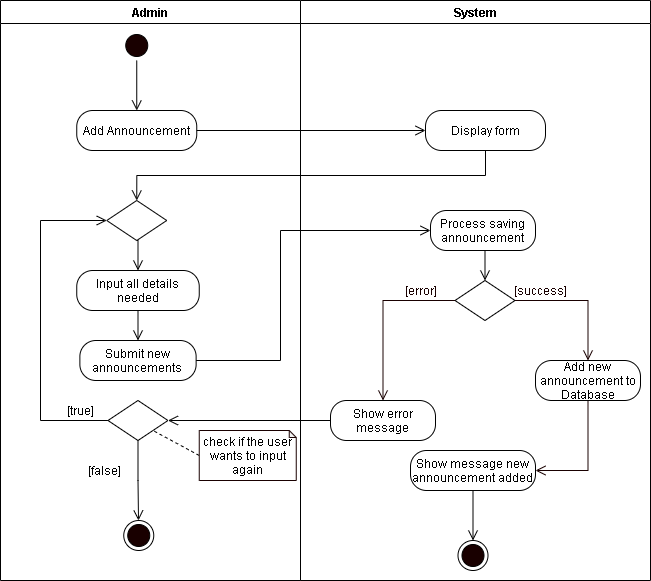

The diagram above was exported from draw.io. Its source (the exported page's mxGraphModel, read from the mxfile embedded in the PNG):
<mxGraphModel dx="926" dy="626" grid="1" gridSize="10" guides="1" tooltips="1" connect="1" arrows="1" fold="1" page="1" pageScale="1" pageWidth="850" pageHeight="1100" math="0" shadow="0">
  <root>
    <mxCell id="sLDAKcmXrQFY3xoouNmi-0" />
    <mxCell id="sLDAKcmXrQFY3xoouNmi-1" parent="sLDAKcmXrQFY3xoouNmi-0" />
    <mxCell id="L124xmpfepSsA1M5dq3Q-0" value="Admin" style="swimlane;startSize=23;" vertex="1" parent="sLDAKcmXrQFY3xoouNmi-1">
      <mxGeometry x="40" y="10" width="300" height="580" as="geometry" />
    </mxCell>
    <mxCell id="L124xmpfepSsA1M5dq3Q-1" style="edgeStyle=orthogonalEdgeStyle;rounded=0;orthogonalLoop=1;jettySize=auto;html=1;exitX=0.5;exitY=1;exitDx=0;exitDy=0;entryX=0.5;entryY=0;entryDx=0;entryDy=0;endArrow=open;endFill=0;endSize=8;" edge="1" parent="L124xmpfepSsA1M5dq3Q-0" source="L124xmpfepSsA1M5dq3Q-2">
      <mxGeometry relative="1" as="geometry">
        <mxPoint x="136.25" y="110" as="targetPoint" />
      </mxGeometry>
    </mxCell>
    <mxCell id="L124xmpfepSsA1M5dq3Q-2" value="" style="ellipse;html=1;shape=startState;fillColor=#190000;" vertex="1" parent="L124xmpfepSsA1M5dq3Q-0">
      <mxGeometry x="121.25" y="30" width="30" height="30" as="geometry" />
    </mxCell>
    <mxCell id="L124xmpfepSsA1M5dq3Q-3" value="Add Announcement" style="rounded=1;whiteSpace=wrap;html=1;arcSize=40;" vertex="1" parent="L124xmpfepSsA1M5dq3Q-0">
      <mxGeometry x="76.25" y="110" width="120" height="40" as="geometry" />
    </mxCell>
    <mxCell id="L124xmpfepSsA1M5dq3Q-4" style="edgeStyle=orthogonalEdgeStyle;rounded=0;orthogonalLoop=1;jettySize=auto;html=1;exitX=0.5;exitY=1;exitDx=0;exitDy=0;entryX=0.5;entryY=0;entryDx=0;entryDy=0;endArrow=open;endFill=0;endSize=8;" edge="1" parent="L124xmpfepSsA1M5dq3Q-0" source="L124xmpfepSsA1M5dq3Q-5" target="L124xmpfepSsA1M5dq3Q-6">
      <mxGeometry relative="1" as="geometry" />
    </mxCell>
    <mxCell id="L124xmpfepSsA1M5dq3Q-5" value="Input all details needed" style="rounded=1;whiteSpace=wrap;html=1;arcSize=40;" vertex="1" parent="L124xmpfepSsA1M5dq3Q-0">
      <mxGeometry x="76.25" y="270" width="122.5" height="40" as="geometry" />
    </mxCell>
    <mxCell id="L124xmpfepSsA1M5dq3Q-6" value="Submit new announcements" style="rounded=1;whiteSpace=wrap;html=1;arcSize=40;" vertex="1" parent="L124xmpfepSsA1M5dq3Q-0">
      <mxGeometry x="79.37" y="340" width="116.25" height="40" as="geometry" />
    </mxCell>
    <mxCell id="L124xmpfepSsA1M5dq3Q-7" style="edgeStyle=orthogonalEdgeStyle;rounded=0;orthogonalLoop=1;jettySize=auto;html=1;exitX=0.5;exitY=1;exitDx=0;exitDy=0;entryX=0.5;entryY=0;entryDx=0;entryDy=0;endArrow=open;endFill=0;endSize=8;" edge="1" parent="L124xmpfepSsA1M5dq3Q-0" source="L124xmpfepSsA1M5dq3Q-8" target="L124xmpfepSsA1M5dq3Q-5">
      <mxGeometry relative="1" as="geometry" />
    </mxCell>
    <mxCell id="L124xmpfepSsA1M5dq3Q-8" value="" style="rhombus;whiteSpace=wrap;html=1;" vertex="1" parent="L124xmpfepSsA1M5dq3Q-0">
      <mxGeometry x="106.25" y="200" width="60" height="40" as="geometry" />
    </mxCell>
    <mxCell id="L124xmpfepSsA1M5dq3Q-9" style="edgeStyle=orthogonalEdgeStyle;rounded=0;orthogonalLoop=1;jettySize=auto;html=1;exitX=0;exitY=0.5;exitDx=0;exitDy=0;entryX=0;entryY=0.5;entryDx=0;entryDy=0;endArrow=open;endFill=0;endSize=8;" edge="1" parent="L124xmpfepSsA1M5dq3Q-0" source="L124xmpfepSsA1M5dq3Q-11" target="L124xmpfepSsA1M5dq3Q-8">
      <mxGeometry relative="1" as="geometry">
        <Array as="points">
          <mxPoint x="40" y="420" />
          <mxPoint x="40" y="220" />
        </Array>
      </mxGeometry>
    </mxCell>
    <mxCell id="L124xmpfepSsA1M5dq3Q-10" style="edgeStyle=orthogonalEdgeStyle;rounded=0;orthogonalLoop=1;jettySize=auto;html=1;exitX=0.5;exitY=1;exitDx=0;exitDy=0;endArrow=open;endFill=0;endSize=8;startArrow=none;" edge="1" parent="L124xmpfepSsA1M5dq3Q-0" source="L124xmpfepSsA1M5dq3Q-11">
      <mxGeometry relative="1" as="geometry">
        <mxPoint x="138" y="520" as="targetPoint" />
        <Array as="points" />
      </mxGeometry>
    </mxCell>
    <mxCell id="L124xmpfepSsA1M5dq3Q-11" value="" style="rhombus;whiteSpace=wrap;html=1;" vertex="1" parent="L124xmpfepSsA1M5dq3Q-0">
      <mxGeometry x="107.49000000000001" y="400" width="60" height="40" as="geometry" />
    </mxCell>
    <mxCell id="L124xmpfepSsA1M5dq3Q-12" value="[true]" style="text;html=1;align=center;verticalAlign=middle;resizable=0;points=[];autosize=1;strokeColor=none;" vertex="1" parent="L124xmpfepSsA1M5dq3Q-0">
      <mxGeometry x="60" y="400" width="40" height="20" as="geometry" />
    </mxCell>
    <mxCell id="L124xmpfepSsA1M5dq3Q-13" style="rounded=0;orthogonalLoop=1;jettySize=auto;html=1;exitX=0;exitY=0.5;exitDx=0;exitDy=0;exitPerimeter=0;entryX=1;entryY=1;entryDx=0;entryDy=0;endArrow=none;endFill=0;endSize=8;dashed=1;" edge="1" parent="L124xmpfepSsA1M5dq3Q-0" source="L124xmpfepSsA1M5dq3Q-14" target="L124xmpfepSsA1M5dq3Q-11">
      <mxGeometry relative="1" as="geometry" />
    </mxCell>
    <mxCell id="L124xmpfepSsA1M5dq3Q-14" value="check if the user wants to input again" style="shape=note;whiteSpace=wrap;html=1;backgroundOutline=1;darkOpacity=0.05;strokeColor=#190000;size=7;" vertex="1" parent="L124xmpfepSsA1M5dq3Q-0">
      <mxGeometry x="198.75" y="430" width="97" height="50" as="geometry" />
    </mxCell>
    <mxCell id="L124xmpfepSsA1M5dq3Q-15" value="[false]" style="text;html=1;align=center;verticalAlign=middle;resizable=0;points=[];autosize=1;strokeColor=none;" vertex="1" parent="L124xmpfepSsA1M5dq3Q-0">
      <mxGeometry x="79.37" y="460" width="50" height="20" as="geometry" />
    </mxCell>
    <mxCell id="L124xmpfepSsA1M5dq3Q-16" value="" style="ellipse;html=1;shape=endState;fillColor=#190000;" vertex="1" parent="L124xmpfepSsA1M5dq3Q-0">
      <mxGeometry x="123.25" y="520" width="30" height="30" as="geometry" />
    </mxCell>
    <mxCell id="L124xmpfepSsA1M5dq3Q-17" value="System" style="swimlane;" vertex="1" parent="sLDAKcmXrQFY3xoouNmi-1">
      <mxGeometry x="340" y="10" width="350" height="580" as="geometry" />
    </mxCell>
    <mxCell id="L124xmpfepSsA1M5dq3Q-18" value="Process saving announcement" style="rounded=1;whiteSpace=wrap;html=1;arcSize=40;" vertex="1" parent="L124xmpfepSsA1M5dq3Q-17">
      <mxGeometry x="130" y="210" width="105" height="40" as="geometry" />
    </mxCell>
    <mxCell id="L124xmpfepSsA1M5dq3Q-19" value="" style="rhombus;whiteSpace=wrap;html=1;" vertex="1" parent="L124xmpfepSsA1M5dq3Q-17">
      <mxGeometry x="154.5" y="280" width="60" height="40" as="geometry" />
    </mxCell>
    <mxCell id="L124xmpfepSsA1M5dq3Q-20" style="edgeStyle=orthogonalEdgeStyle;rounded=0;orthogonalLoop=1;jettySize=auto;html=1;exitX=0.5;exitY=1;exitDx=0;exitDy=0;entryX=0.5;entryY=0;entryDx=0;entryDy=0;endArrow=open;endFill=0;endSize=8;" edge="1" parent="L124xmpfepSsA1M5dq3Q-17" source="L124xmpfepSsA1M5dq3Q-18" target="L124xmpfepSsA1M5dq3Q-19">
      <mxGeometry relative="1" as="geometry" />
    </mxCell>
    <mxCell id="L124xmpfepSsA1M5dq3Q-21" value="&lt;font color=&quot;#190000&quot;&gt;[success]&lt;/font&gt;" style="text;html=1;align=center;verticalAlign=middle;resizable=0;points=[];autosize=1;strokeColor=none;fontColor=#FFFFFF;" vertex="1" parent="L124xmpfepSsA1M5dq3Q-17">
      <mxGeometry x="204.5" y="280" width="70" height="20" as="geometry" />
    </mxCell>
    <mxCell id="L124xmpfepSsA1M5dq3Q-22" value="&lt;font color=&quot;#190000&quot;&gt;[error]&lt;/font&gt;" style="text;html=1;align=center;verticalAlign=middle;resizable=0;points=[];autosize=1;strokeColor=none;fontColor=#FFFFFF;" vertex="1" parent="L124xmpfepSsA1M5dq3Q-17">
      <mxGeometry x="95" y="280" width="50" height="20" as="geometry" />
    </mxCell>
    <mxCell id="L124xmpfepSsA1M5dq3Q-23" value="Show error message" style="rounded=1;whiteSpace=wrap;html=1;arcSize=40;" vertex="1" parent="L124xmpfepSsA1M5dq3Q-17">
      <mxGeometry x="30" y="400" width="105" height="40" as="geometry" />
    </mxCell>
    <mxCell id="L124xmpfepSsA1M5dq3Q-24" style="edgeStyle=orthogonalEdgeStyle;rounded=0;orthogonalLoop=1;jettySize=auto;html=1;exitX=0.5;exitY=1;exitDx=0;exitDy=0;entryX=1;entryY=0.5;entryDx=0;entryDy=0;fontColor=#FFFFFF;endArrow=open;endFill=0;endSize=8;strokeColor=#190000;" edge="1" parent="L124xmpfepSsA1M5dq3Q-17" source="L124xmpfepSsA1M5dq3Q-25" target="L124xmpfepSsA1M5dq3Q-29">
      <mxGeometry relative="1" as="geometry" />
    </mxCell>
    <mxCell id="L124xmpfepSsA1M5dq3Q-25" value="Add new announcement to Database" style="rounded=1;whiteSpace=wrap;html=1;arcSize=40;" vertex="1" parent="L124xmpfepSsA1M5dq3Q-17">
      <mxGeometry x="235" y="360" width="105" height="40" as="geometry" />
    </mxCell>
    <mxCell id="L124xmpfepSsA1M5dq3Q-26" style="edgeStyle=orthogonalEdgeStyle;rounded=0;orthogonalLoop=1;jettySize=auto;html=1;exitX=0;exitY=0.5;exitDx=0;exitDy=0;fontColor=#FFFFFF;endArrow=open;endFill=0;endSize=8;strokeColor=#190000;entryX=0.5;entryY=0;entryDx=0;entryDy=0;" edge="1" parent="L124xmpfepSsA1M5dq3Q-17" source="L124xmpfepSsA1M5dq3Q-19" target="L124xmpfepSsA1M5dq3Q-23">
      <mxGeometry relative="1" as="geometry">
        <mxPoint x="80" y="340" as="targetPoint" />
      </mxGeometry>
    </mxCell>
    <mxCell id="L124xmpfepSsA1M5dq3Q-27" style="edgeStyle=orthogonalEdgeStyle;rounded=0;orthogonalLoop=1;jettySize=auto;html=1;exitX=1;exitY=0.5;exitDx=0;exitDy=0;fontColor=#FFFFFF;endArrow=open;endFill=0;endSize=8;strokeColor=#190000;entryX=0.5;entryY=0;entryDx=0;entryDy=0;" edge="1" parent="L124xmpfepSsA1M5dq3Q-17" source="L124xmpfepSsA1M5dq3Q-19" target="L124xmpfepSsA1M5dq3Q-25">
      <mxGeometry relative="1" as="geometry">
        <mxPoint x="280" y="340" as="targetPoint" />
      </mxGeometry>
    </mxCell>
    <mxCell id="L124xmpfepSsA1M5dq3Q-28" style="edgeStyle=orthogonalEdgeStyle;rounded=0;orthogonalLoop=1;jettySize=auto;html=1;exitX=0.5;exitY=1;exitDx=0;exitDy=0;entryX=0.5;entryY=0;entryDx=0;entryDy=0;endArrow=open;endFill=0;endSize=8;" edge="1" parent="L124xmpfepSsA1M5dq3Q-17" source="L124xmpfepSsA1M5dq3Q-29" target="L124xmpfepSsA1M5dq3Q-30">
      <mxGeometry relative="1" as="geometry" />
    </mxCell>
    <mxCell id="L124xmpfepSsA1M5dq3Q-29" value="Show message new announcement added" style="rounded=1;whiteSpace=wrap;html=1;arcSize=40;" vertex="1" parent="L124xmpfepSsA1M5dq3Q-17">
      <mxGeometry x="110" y="450" width="125" height="40" as="geometry" />
    </mxCell>
    <mxCell id="L124xmpfepSsA1M5dq3Q-30" value="" style="ellipse;html=1;shape=endState;fillColor=#190000;" vertex="1" parent="L124xmpfepSsA1M5dq3Q-17">
      <mxGeometry x="157.5" y="540" width="30" height="30" as="geometry" />
    </mxCell>
    <mxCell id="L124xmpfepSsA1M5dq3Q-31" value="Display form" style="rounded=1;whiteSpace=wrap;html=1;arcSize=40;" vertex="1" parent="L124xmpfepSsA1M5dq3Q-17">
      <mxGeometry x="125" y="110" width="120" height="40" as="geometry" />
    </mxCell>
    <mxCell id="L124xmpfepSsA1M5dq3Q-32" style="edgeStyle=orthogonalEdgeStyle;rounded=0;orthogonalLoop=1;jettySize=auto;html=1;exitX=1;exitY=0.5;exitDx=0;exitDy=0;endArrow=open;endFill=0;endSize=8;entryX=0;entryY=0.5;entryDx=0;entryDy=0;" edge="1" parent="sLDAKcmXrQFY3xoouNmi-1" source="L124xmpfepSsA1M5dq3Q-3" target="L124xmpfepSsA1M5dq3Q-31">
      <mxGeometry relative="1" as="geometry">
        <mxPoint x="455" y="140" as="targetPoint" />
      </mxGeometry>
    </mxCell>
    <mxCell id="L124xmpfepSsA1M5dq3Q-33" style="edgeStyle=orthogonalEdgeStyle;rounded=0;orthogonalLoop=1;jettySize=auto;html=1;exitX=1;exitY=0.5;exitDx=0;exitDy=0;entryX=0;entryY=0.5;entryDx=0;entryDy=0;endArrow=open;endFill=0;endSize=8;" edge="1" parent="sLDAKcmXrQFY3xoouNmi-1" source="L124xmpfepSsA1M5dq3Q-6" target="L124xmpfepSsA1M5dq3Q-18">
      <mxGeometry relative="1" as="geometry">
        <Array as="points">
          <mxPoint x="320" y="370" />
          <mxPoint x="320" y="240" />
        </Array>
      </mxGeometry>
    </mxCell>
    <mxCell id="L124xmpfepSsA1M5dq3Q-34" style="edgeStyle=orthogonalEdgeStyle;rounded=0;orthogonalLoop=1;jettySize=auto;html=1;exitX=0;exitY=0.5;exitDx=0;exitDy=0;entryX=1;entryY=0.5;entryDx=0;entryDy=0;endArrow=open;endFill=0;endSize=8;" edge="1" parent="sLDAKcmXrQFY3xoouNmi-1" source="L124xmpfepSsA1M5dq3Q-23" target="L124xmpfepSsA1M5dq3Q-11">
      <mxGeometry relative="1" as="geometry" />
    </mxCell>
    <mxCell id="L124xmpfepSsA1M5dq3Q-35" style="edgeStyle=orthogonalEdgeStyle;rounded=0;orthogonalLoop=1;jettySize=auto;html=1;exitX=0.5;exitY=1;exitDx=0;exitDy=0;entryX=0.5;entryY=0;entryDx=0;entryDy=0;endArrow=open;endFill=0;endSize=8;" edge="1" parent="sLDAKcmXrQFY3xoouNmi-1" source="L124xmpfepSsA1M5dq3Q-31" target="L124xmpfepSsA1M5dq3Q-8">
      <mxGeometry relative="1" as="geometry" />
    </mxCell>
  </root>
</mxGraphModel>